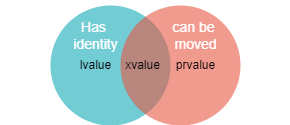

The diagram above was exported from draw.io. Its source (the exported page's mxGraphModel, read from the mxfile embedded in the PNG):
<mxGraphModel dx="1251" dy="1567" grid="1" gridSize="10" guides="1" tooltips="1" connect="1" arrows="1" fold="1" page="1" pageScale="1" pageWidth="1169" pageHeight="827" background="none" math="0" shadow="0">
  <root>
    <mxCell id="0" />
    <mxCell id="1" parent="0" />
    <mxCell id="21532" value="&lt;div&gt;&lt;/div&gt;" style="ellipse;fillColor=#12AAB5;opacity=60;strokeColor=none;html=1;fontColor=#FFFFFF;" parent="1" vertex="1">
      <mxGeometry x="630" y="50" width="120" height="120" as="geometry" />
    </mxCell>
    <mxCell id="21533" value="" style="ellipse;fillColor=#e85642;opacity=60;strokeColor=none;html=1;fontColor=#FFFFFF;" parent="1" vertex="1">
      <mxGeometry x="700" y="50" width="120" height="120" as="geometry" />
    </mxCell>
    <mxCell id="21534" value="Has&amp;nbsp;&lt;div&gt;identity&lt;/div&gt;" style="text;fontSize=14;align=center;verticalAlign=middle;html=1;fontColor=#FFFFFF;" parent="1" vertex="1">
      <mxGeometry x="580" y="45" width="190" height="70" as="geometry" />
    </mxCell>
    <mxCell id="21535" value="can be&amp;nbsp;&lt;div&gt;moved&lt;/div&gt;" style="text;fontSize=14;align=center;verticalAlign=middle;html=1;fontColor=#FFFFFF;" parent="1" vertex="1">
      <mxGeometry x="680" y="45" width="190" height="70" as="geometry" />
    </mxCell>
    <mxCell id="k4DdOU0xBXbTBr-KY-YE-21543" value="xvalue" style="text;fontSize=12;align=center;verticalAlign=middle;html=1;fontColor=#000000;" vertex="1" parent="1">
      <mxGeometry x="700" y="100" width="45" height="20" as="geometry" />
    </mxCell>
    <mxCell id="k4DdOU0xBXbTBr-KY-YE-21544" value="lvalue" style="text;fontSize=12;align=center;verticalAlign=middle;html=1;fontColor=#000000;" vertex="1" parent="1">
      <mxGeometry x="652.5" y="100" width="45" height="20" as="geometry" />
    </mxCell>
    <mxCell id="k4DdOU0xBXbTBr-KY-YE-21545" value="prvalue" style="text;fontSize=12;align=center;verticalAlign=middle;html=1;fontColor=#000000;" vertex="1" parent="1">
      <mxGeometry x="752.5" y="100" width="45" height="20" as="geometry" />
    </mxCell>
  </root>
</mxGraphModel>